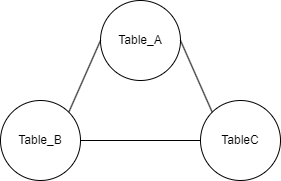

The diagram above was exported from draw.io. Its source (the exported page's mxGraphModel, read from the mxfile embedded in the PNG):
<mxGraphModel dx="660" dy="260" grid="1" gridSize="10" guides="1" tooltips="1" connect="1" arrows="1" fold="1" page="1" pageScale="1" pageWidth="827" pageHeight="1169" background="#FFFFFF" math="0" shadow="0">
  <root>
    <mxCell id="0" />
    <mxCell id="1" parent="0" />
    <mxCell id="122" value="Table_A" style="ellipse;whiteSpace=wrap;html=1;aspect=fixed;" parent="1" vertex="1">
      <mxGeometry x="380" y="120" width="80" height="80" as="geometry" />
    </mxCell>
    <mxCell id="123" value="Table_B" style="ellipse;whiteSpace=wrap;html=1;aspect=fixed;" parent="1" vertex="1">
      <mxGeometry x="280" y="220" width="80" height="80" as="geometry" />
    </mxCell>
    <mxCell id="124" value="TableC" style="ellipse;whiteSpace=wrap;html=1;aspect=fixed;" parent="1" vertex="1">
      <mxGeometry x="480" y="220" width="80" height="80" as="geometry" />
    </mxCell>
    <mxCell id="125" value="" style="endArrow=none;html=1;entryX=0;entryY=0.5;entryDx=0;entryDy=0;exitX=1;exitY=0;exitDx=0;exitDy=0;" parent="1" source="123" target="122" edge="1">
      <mxGeometry width="50" height="50" relative="1" as="geometry">
        <mxPoint x="280" y="250" as="sourcePoint" />
        <mxPoint x="330" y="200" as="targetPoint" />
      </mxGeometry>
    </mxCell>
    <mxCell id="126" value="" style="endArrow=none;html=1;entryX=1;entryY=0.5;entryDx=0;entryDy=0;exitX=0;exitY=0;exitDx=0;exitDy=0;" parent="1" source="124" target="122" edge="1">
      <mxGeometry width="50" height="50" relative="1" as="geometry">
        <mxPoint x="374.00427124746193" y="271.71572875253804" as="sourcePoint" />
        <mxPoint x="479.7199999999982" y="190" as="targetPoint" />
      </mxGeometry>
    </mxCell>
    <mxCell id="127" value="" style="endArrow=none;html=1;entryX=0;entryY=0.5;entryDx=0;entryDy=0;exitX=1;exitY=0.5;exitDx=0;exitDy=0;" edge="1" parent="1" source="123" target="124">
      <mxGeometry width="50" height="50" relative="1" as="geometry">
        <mxPoint x="390.00427124746193" y="271.71572875253804" as="sourcePoint" />
        <mxPoint x="421.72" y="200" as="targetPoint" />
      </mxGeometry>
    </mxCell>
  </root>
</mxGraphModel>